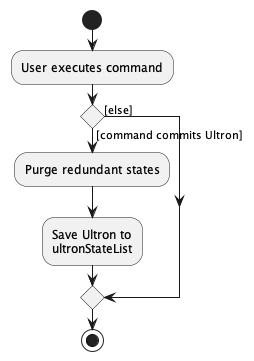

The diagram above was rendered by PlantUML. Its source (embedded in the PNG):
@startuml
start
:User executes command;

'Since the beta syntax does not support placing the condition outside the
'diamond we place it as the true branch instead.

if () then ([command commits Ultron])
    :Purge redundant states;
    :Save Ultron to
    ultronStateList;
else ([else])
endif
stop
@enduml